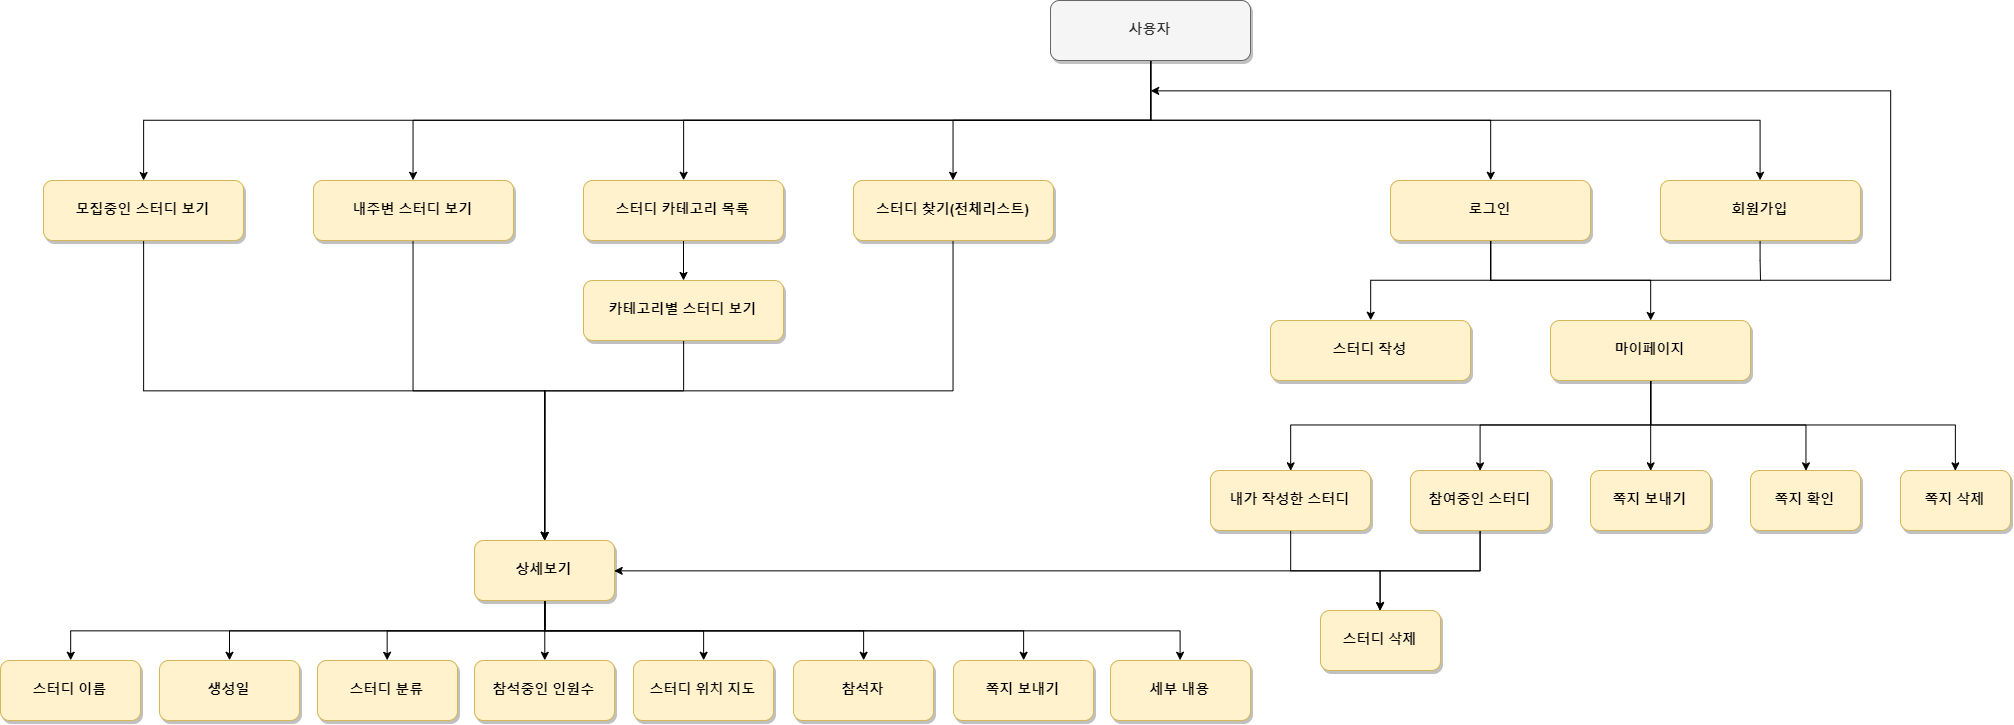

The diagram above was exported from draw.io. Its source (the exported page's mxGraphModel, read from the mxfile embedded in the PNG):
<mxGraphModel dx="1221" dy="682" grid="1" gridSize="10" guides="1" tooltips="1" connect="1" arrows="1" fold="1" page="1" pageScale="1" pageWidth="827" pageHeight="1169" math="0" shadow="0">
  <root>
    <mxCell id="0" />
    <mxCell id="1" parent="0" />
    <mxCell id="44UI4_Ep2PEo1-uQwU_q-49" style="edgeStyle=orthogonalEdgeStyle;rounded=0;orthogonalLoop=1;jettySize=auto;html=1;exitX=0.5;exitY=1;exitDx=0;exitDy=0;" edge="1" parent="1" source="44UI4_Ep2PEo1-uQwU_q-6" target="44UI4_Ep2PEo1-uQwU_q-8">
      <mxGeometry relative="1" as="geometry" />
    </mxCell>
    <mxCell id="44UI4_Ep2PEo1-uQwU_q-50" style="edgeStyle=orthogonalEdgeStyle;rounded=0;orthogonalLoop=1;jettySize=auto;html=1;exitX=0.5;exitY=1;exitDx=0;exitDy=0;entryX=0.5;entryY=0;entryDx=0;entryDy=0;" edge="1" parent="1" source="44UI4_Ep2PEo1-uQwU_q-6" target="44UI4_Ep2PEo1-uQwU_q-16">
      <mxGeometry relative="1" as="geometry" />
    </mxCell>
    <mxCell id="44UI4_Ep2PEo1-uQwU_q-51" style="edgeStyle=orthogonalEdgeStyle;rounded=0;orthogonalLoop=1;jettySize=auto;html=1;exitX=0.5;exitY=1;exitDx=0;exitDy=0;entryX=0.5;entryY=0;entryDx=0;entryDy=0;" edge="1" parent="1" source="44UI4_Ep2PEo1-uQwU_q-6" target="44UI4_Ep2PEo1-uQwU_q-14">
      <mxGeometry relative="1" as="geometry" />
    </mxCell>
    <mxCell id="44UI4_Ep2PEo1-uQwU_q-52" style="edgeStyle=orthogonalEdgeStyle;rounded=0;orthogonalLoop=1;jettySize=auto;html=1;exitX=0.5;exitY=1;exitDx=0;exitDy=0;entryX=0.5;entryY=0;entryDx=0;entryDy=0;" edge="1" parent="1" source="44UI4_Ep2PEo1-uQwU_q-6" target="44UI4_Ep2PEo1-uQwU_q-48">
      <mxGeometry relative="1" as="geometry" />
    </mxCell>
    <mxCell id="44UI4_Ep2PEo1-uQwU_q-73" style="edgeStyle=orthogonalEdgeStyle;rounded=0;jumpSize=6;orthogonalLoop=1;jettySize=auto;html=1;exitX=0.5;exitY=1;exitDx=0;exitDy=0;entryX=0.5;entryY=0;entryDx=0;entryDy=0;endArrow=classic;endFill=1;" edge="1" parent="1" source="44UI4_Ep2PEo1-uQwU_q-6" target="44UI4_Ep2PEo1-uQwU_q-12">
      <mxGeometry relative="1" as="geometry" />
    </mxCell>
    <mxCell id="44UI4_Ep2PEo1-uQwU_q-74" style="edgeStyle=orthogonalEdgeStyle;rounded=0;jumpSize=6;orthogonalLoop=1;jettySize=auto;html=1;exitX=0.5;exitY=1;exitDx=0;exitDy=0;entryX=0.5;entryY=0;entryDx=0;entryDy=0;endArrow=classic;endFill=1;" edge="1" parent="1" source="44UI4_Ep2PEo1-uQwU_q-6" target="44UI4_Ep2PEo1-uQwU_q-10">
      <mxGeometry relative="1" as="geometry" />
    </mxCell>
    <mxCell id="44UI4_Ep2PEo1-uQwU_q-6" value="사용자" style="rounded=1;shadow=1;fontStyle=1;fontSize=14;fillColor=#f5f5f5;strokeColor=#666666;fontColor=#333333;" vertex="1" parent="1">
      <mxGeometry x="1060" y="90" width="200" height="60" as="geometry" />
    </mxCell>
    <mxCell id="44UI4_Ep2PEo1-uQwU_q-85" style="edgeStyle=orthogonalEdgeStyle;rounded=0;jumpSize=6;orthogonalLoop=1;jettySize=auto;html=1;exitX=0.5;exitY=1;exitDx=0;exitDy=0;entryX=0.5;entryY=0;entryDx=0;entryDy=0;endArrow=classic;endFill=1;" edge="1" parent="1" source="44UI4_Ep2PEo1-uQwU_q-8" target="44UI4_Ep2PEo1-uQwU_q-62">
      <mxGeometry relative="1" as="geometry" />
    </mxCell>
    <mxCell id="44UI4_Ep2PEo1-uQwU_q-8" value="모집중인 스터디 보기" style="rounded=1;shadow=1;fontStyle=1;fontSize=14;fillColor=#fff2cc;strokeColor=#d6b656;" vertex="1" parent="1">
      <mxGeometry x="53" y="270" width="200" height="60" as="geometry" />
    </mxCell>
    <mxCell id="44UI4_Ep2PEo1-uQwU_q-76" style="edgeStyle=orthogonalEdgeStyle;rounded=0;jumpSize=6;orthogonalLoop=1;jettySize=auto;html=1;exitX=0.5;exitY=1;exitDx=0;exitDy=0;endArrow=none;endFill=0;" edge="1" parent="1" source="44UI4_Ep2PEo1-uQwU_q-10">
      <mxGeometry relative="1" as="geometry">
        <mxPoint x="1770" y="370" as="targetPoint" />
      </mxGeometry>
    </mxCell>
    <mxCell id="44UI4_Ep2PEo1-uQwU_q-10" value="회원가입" style="rounded=1;shadow=1;fontStyle=1;fontSize=14;fillColor=#fff2cc;strokeColor=#d6b656;" vertex="1" parent="1">
      <mxGeometry x="1670" y="270" width="200" height="60" as="geometry" />
    </mxCell>
    <mxCell id="44UI4_Ep2PEo1-uQwU_q-75" style="edgeStyle=orthogonalEdgeStyle;rounded=0;jumpSize=6;orthogonalLoop=1;jettySize=auto;html=1;exitX=0.5;exitY=1;exitDx=0;exitDy=0;endArrow=classic;endFill=1;" edge="1" parent="1" source="44UI4_Ep2PEo1-uQwU_q-12">
      <mxGeometry relative="1" as="geometry">
        <mxPoint x="1160" y="180" as="targetPoint" />
        <Array as="points">
          <mxPoint x="1500" y="370" />
          <mxPoint x="1900" y="370" />
          <mxPoint x="1900" y="180" />
        </Array>
      </mxGeometry>
    </mxCell>
    <mxCell id="44UI4_Ep2PEo1-uQwU_q-98" value="" style="edgeStyle=orthogonalEdgeStyle;rounded=0;jumpSize=6;orthogonalLoop=1;jettySize=auto;html=1;endArrow=classic;endFill=1;" edge="1" parent="1" source="44UI4_Ep2PEo1-uQwU_q-12" target="44UI4_Ep2PEo1-uQwU_q-97">
      <mxGeometry relative="1" as="geometry" />
    </mxCell>
    <mxCell id="44UI4_Ep2PEo1-uQwU_q-103" style="edgeStyle=orthogonalEdgeStyle;rounded=0;jumpSize=6;orthogonalLoop=1;jettySize=auto;html=1;exitX=0.5;exitY=1;exitDx=0;exitDy=0;entryX=0.5;entryY=0;entryDx=0;entryDy=0;endArrow=classic;endFill=1;" edge="1" parent="1" source="44UI4_Ep2PEo1-uQwU_q-12" target="44UI4_Ep2PEo1-uQwU_q-70">
      <mxGeometry relative="1" as="geometry" />
    </mxCell>
    <mxCell id="44UI4_Ep2PEo1-uQwU_q-12" value="로그인" style="rounded=1;shadow=1;fontStyle=1;fontSize=14;fillColor=#fff2cc;strokeColor=#d6b656;" vertex="1" parent="1">
      <mxGeometry x="1400" y="270" width="200" height="60" as="geometry" />
    </mxCell>
    <mxCell id="44UI4_Ep2PEo1-uQwU_q-104" style="edgeStyle=orthogonalEdgeStyle;rounded=0;jumpSize=6;orthogonalLoop=1;jettySize=auto;html=1;exitX=0.5;exitY=1;exitDx=0;exitDy=0;entryX=0.5;entryY=0;entryDx=0;entryDy=0;endArrow=classic;endFill=1;" edge="1" parent="1" source="44UI4_Ep2PEo1-uQwU_q-97" target="44UI4_Ep2PEo1-uQwU_q-101">
      <mxGeometry relative="1" as="geometry" />
    </mxCell>
    <mxCell id="44UI4_Ep2PEo1-uQwU_q-110" style="edgeStyle=orthogonalEdgeStyle;rounded=0;jumpSize=6;orthogonalLoop=1;jettySize=auto;html=1;exitX=0.5;exitY=1;exitDx=0;exitDy=0;entryX=0.5;entryY=0;entryDx=0;entryDy=0;endArrow=classic;endFill=1;" edge="1" parent="1" source="44UI4_Ep2PEo1-uQwU_q-97" target="44UI4_Ep2PEo1-uQwU_q-105">
      <mxGeometry relative="1" as="geometry" />
    </mxCell>
    <mxCell id="44UI4_Ep2PEo1-uQwU_q-111" style="edgeStyle=orthogonalEdgeStyle;rounded=0;jumpSize=6;orthogonalLoop=1;jettySize=auto;html=1;exitX=0.5;exitY=1;exitDx=0;exitDy=0;entryX=0.5;entryY=0;entryDx=0;entryDy=0;endArrow=classic;endFill=1;" edge="1" parent="1" source="44UI4_Ep2PEo1-uQwU_q-97" target="44UI4_Ep2PEo1-uQwU_q-99">
      <mxGeometry relative="1" as="geometry" />
    </mxCell>
    <mxCell id="44UI4_Ep2PEo1-uQwU_q-113" style="edgeStyle=orthogonalEdgeStyle;rounded=0;jumpSize=6;orthogonalLoop=1;jettySize=auto;html=1;exitX=0.5;exitY=1;exitDx=0;exitDy=0;entryX=0.5;entryY=0;entryDx=0;entryDy=0;endArrow=classic;endFill=1;" edge="1" parent="1" source="44UI4_Ep2PEo1-uQwU_q-97" target="44UI4_Ep2PEo1-uQwU_q-112">
      <mxGeometry relative="1" as="geometry" />
    </mxCell>
    <mxCell id="44UI4_Ep2PEo1-uQwU_q-115" style="edgeStyle=orthogonalEdgeStyle;rounded=0;jumpSize=6;orthogonalLoop=1;jettySize=auto;html=1;exitX=0.5;exitY=1;exitDx=0;exitDy=0;entryX=0.5;entryY=0;entryDx=0;entryDy=0;endArrow=classic;endFill=1;" edge="1" parent="1" source="44UI4_Ep2PEo1-uQwU_q-97" target="44UI4_Ep2PEo1-uQwU_q-114">
      <mxGeometry relative="1" as="geometry" />
    </mxCell>
    <mxCell id="44UI4_Ep2PEo1-uQwU_q-97" value="마이페이지" style="rounded=1;shadow=1;fontStyle=1;fontSize=14;fillColor=#fff2cc;strokeColor=#d6b656;" vertex="1" parent="1">
      <mxGeometry x="1560" y="410" width="200" height="60" as="geometry" />
    </mxCell>
    <mxCell id="44UI4_Ep2PEo1-uQwU_q-99" value="쪽지 확인" style="rounded=1;shadow=1;fontStyle=1;fontSize=14;fillColor=#fff2cc;strokeColor=#d6b656;" vertex="1" parent="1">
      <mxGeometry x="1760" y="560" width="110" height="60" as="geometry" />
    </mxCell>
    <mxCell id="44UI4_Ep2PEo1-uQwU_q-101" value="쪽지 보내기" style="rounded=1;shadow=1;fontStyle=1;fontSize=14;fillColor=#fff2cc;strokeColor=#d6b656;" vertex="1" parent="1">
      <mxGeometry x="1600" y="560" width="120" height="60" as="geometry" />
    </mxCell>
    <mxCell id="44UI4_Ep2PEo1-uQwU_q-61" value="" style="edgeStyle=orthogonalEdgeStyle;rounded=0;jumpSize=6;orthogonalLoop=1;jettySize=auto;html=1;endArrow=classic;endFill=1;" edge="1" parent="1" source="44UI4_Ep2PEo1-uQwU_q-14" target="44UI4_Ep2PEo1-uQwU_q-60">
      <mxGeometry relative="1" as="geometry" />
    </mxCell>
    <mxCell id="44UI4_Ep2PEo1-uQwU_q-14" value="스터디 카테고리 목록" style="rounded=1;shadow=1;fontStyle=1;fontSize=14;fillColor=#fff2cc;strokeColor=#d6b656;" vertex="1" parent="1">
      <mxGeometry x="593" y="270" width="200" height="60" as="geometry" />
    </mxCell>
    <mxCell id="44UI4_Ep2PEo1-uQwU_q-121" style="edgeStyle=orthogonalEdgeStyle;rounded=0;jumpSize=6;orthogonalLoop=1;jettySize=auto;html=1;exitX=0.5;exitY=1;exitDx=0;exitDy=0;entryX=0.5;entryY=0;entryDx=0;entryDy=0;endArrow=classic;endFill=1;" edge="1" parent="1" source="44UI4_Ep2PEo1-uQwU_q-60" target="44UI4_Ep2PEo1-uQwU_q-62">
      <mxGeometry relative="1" as="geometry">
        <Array as="points">
          <mxPoint x="693" y="480" />
          <mxPoint x="554" y="480" />
        </Array>
      </mxGeometry>
    </mxCell>
    <mxCell id="44UI4_Ep2PEo1-uQwU_q-60" value="카테고리별 스터디 보기" style="rounded=1;shadow=1;fontStyle=1;fontSize=14;fillColor=#fff2cc;strokeColor=#d6b656;" vertex="1" parent="1">
      <mxGeometry x="593" y="370" width="200" height="60" as="geometry" />
    </mxCell>
    <mxCell id="44UI4_Ep2PEo1-uQwU_q-63" style="edgeStyle=orthogonalEdgeStyle;rounded=0;jumpSize=6;orthogonalLoop=1;jettySize=auto;html=1;exitX=0.5;exitY=1;exitDx=0;exitDy=0;entryX=0.5;entryY=0;entryDx=0;entryDy=0;endArrow=classic;endFill=1;" edge="1" parent="1" source="44UI4_Ep2PEo1-uQwU_q-16" target="44UI4_Ep2PEo1-uQwU_q-62">
      <mxGeometry relative="1" as="geometry" />
    </mxCell>
    <mxCell id="44UI4_Ep2PEo1-uQwU_q-16" value="내주변 스터디 보기" style="rounded=1;shadow=1;fontStyle=1;fontSize=14;fillColor=#fff2cc;strokeColor=#d6b656;" vertex="1" parent="1">
      <mxGeometry x="323" y="270" width="200" height="60" as="geometry" />
    </mxCell>
    <mxCell id="44UI4_Ep2PEo1-uQwU_q-116" style="edgeStyle=orthogonalEdgeStyle;rounded=0;jumpSize=6;orthogonalLoop=1;jettySize=auto;html=1;exitX=0.5;exitY=1;exitDx=0;exitDy=0;endArrow=classic;endFill=1;" edge="1" parent="1" source="44UI4_Ep2PEo1-uQwU_q-48">
      <mxGeometry relative="1" as="geometry">
        <mxPoint x="554" y="630" as="targetPoint" />
      </mxGeometry>
    </mxCell>
    <mxCell id="44UI4_Ep2PEo1-uQwU_q-48" value="스터디 찾기(전체리스트)" style="rounded=1;shadow=1;fontStyle=1;fontSize=14;fillColor=#fff2cc;strokeColor=#d6b656;" vertex="1" parent="1">
      <mxGeometry x="863" y="270" width="200" height="60" as="geometry" />
    </mxCell>
    <mxCell id="44UI4_Ep2PEo1-uQwU_q-86" style="edgeStyle=orthogonalEdgeStyle;rounded=0;jumpSize=6;orthogonalLoop=1;jettySize=auto;html=1;exitX=0.5;exitY=1;exitDx=0;exitDy=0;entryX=0.5;entryY=0;entryDx=0;entryDy=0;endArrow=classic;endFill=1;" edge="1" parent="1" source="44UI4_Ep2PEo1-uQwU_q-62" target="44UI4_Ep2PEo1-uQwU_q-77">
      <mxGeometry relative="1" as="geometry" />
    </mxCell>
    <mxCell id="44UI4_Ep2PEo1-uQwU_q-87" style="edgeStyle=orthogonalEdgeStyle;rounded=0;jumpSize=6;orthogonalLoop=1;jettySize=auto;html=1;exitX=0.5;exitY=1;exitDx=0;exitDy=0;entryX=0.5;entryY=0;entryDx=0;entryDy=0;endArrow=classic;endFill=1;" edge="1" parent="1" source="44UI4_Ep2PEo1-uQwU_q-62" target="44UI4_Ep2PEo1-uQwU_q-79">
      <mxGeometry relative="1" as="geometry" />
    </mxCell>
    <mxCell id="44UI4_Ep2PEo1-uQwU_q-88" style="edgeStyle=orthogonalEdgeStyle;rounded=0;jumpSize=6;orthogonalLoop=1;jettySize=auto;html=1;exitX=0.5;exitY=1;exitDx=0;exitDy=0;entryX=0.5;entryY=0;entryDx=0;entryDy=0;endArrow=classic;endFill=1;" edge="1" parent="1" source="44UI4_Ep2PEo1-uQwU_q-62" target="44UI4_Ep2PEo1-uQwU_q-80">
      <mxGeometry relative="1" as="geometry" />
    </mxCell>
    <mxCell id="44UI4_Ep2PEo1-uQwU_q-89" style="edgeStyle=orthogonalEdgeStyle;rounded=0;jumpSize=6;orthogonalLoop=1;jettySize=auto;html=1;exitX=0.5;exitY=1;exitDx=0;exitDy=0;entryX=0.5;entryY=0;entryDx=0;entryDy=0;endArrow=classic;endFill=1;" edge="1" parent="1" source="44UI4_Ep2PEo1-uQwU_q-62" target="44UI4_Ep2PEo1-uQwU_q-81">
      <mxGeometry relative="1" as="geometry" />
    </mxCell>
    <mxCell id="44UI4_Ep2PEo1-uQwU_q-90" style="edgeStyle=orthogonalEdgeStyle;rounded=0;jumpSize=6;orthogonalLoop=1;jettySize=auto;html=1;exitX=0.5;exitY=1;exitDx=0;exitDy=0;entryX=0.5;entryY=0;entryDx=0;entryDy=0;endArrow=classic;endFill=1;" edge="1" parent="1" source="44UI4_Ep2PEo1-uQwU_q-62" target="44UI4_Ep2PEo1-uQwU_q-82">
      <mxGeometry relative="1" as="geometry" />
    </mxCell>
    <mxCell id="44UI4_Ep2PEo1-uQwU_q-91" style="edgeStyle=orthogonalEdgeStyle;rounded=0;jumpSize=6;orthogonalLoop=1;jettySize=auto;html=1;exitX=0.5;exitY=1;exitDx=0;exitDy=0;entryX=0.5;entryY=0;entryDx=0;entryDy=0;endArrow=classic;endFill=1;" edge="1" parent="1" source="44UI4_Ep2PEo1-uQwU_q-62" target="44UI4_Ep2PEo1-uQwU_q-83">
      <mxGeometry relative="1" as="geometry" />
    </mxCell>
    <mxCell id="44UI4_Ep2PEo1-uQwU_q-92" style="edgeStyle=orthogonalEdgeStyle;rounded=0;jumpSize=6;orthogonalLoop=1;jettySize=auto;html=1;exitX=0.5;exitY=1;exitDx=0;exitDy=0;entryX=0.5;entryY=0;entryDx=0;entryDy=0;endArrow=classic;endFill=1;" edge="1" parent="1" source="44UI4_Ep2PEo1-uQwU_q-62" target="44UI4_Ep2PEo1-uQwU_q-84">
      <mxGeometry relative="1" as="geometry" />
    </mxCell>
    <mxCell id="44UI4_Ep2PEo1-uQwU_q-94" style="edgeStyle=orthogonalEdgeStyle;rounded=0;jumpSize=6;orthogonalLoop=1;jettySize=auto;html=1;exitX=0.5;exitY=1;exitDx=0;exitDy=0;entryX=0.5;entryY=0;entryDx=0;entryDy=0;endArrow=classic;endFill=1;" edge="1" parent="1" source="44UI4_Ep2PEo1-uQwU_q-62" target="44UI4_Ep2PEo1-uQwU_q-93">
      <mxGeometry relative="1" as="geometry" />
    </mxCell>
    <mxCell id="44UI4_Ep2PEo1-uQwU_q-62" value="상세보기" style="rounded=1;shadow=1;fontStyle=1;fontSize=14;fillColor=#fff2cc;strokeColor=#d6b656;" vertex="1" parent="1">
      <mxGeometry x="484" y="630" width="140" height="60" as="geometry" />
    </mxCell>
    <mxCell id="44UI4_Ep2PEo1-uQwU_q-77" value="스터디 이름" style="rounded=1;shadow=1;fontStyle=1;fontSize=14;fillColor=#fff2cc;strokeColor=#d6b656;" vertex="1" parent="1">
      <mxGeometry x="10" y="750" width="140" height="60" as="geometry" />
    </mxCell>
    <mxCell id="44UI4_Ep2PEo1-uQwU_q-70" value="스터디 작성" style="rounded=1;shadow=1;fontStyle=1;fontSize=14;fillColor=#fff2cc;strokeColor=#d6b656;" vertex="1" parent="1">
      <mxGeometry x="1280" y="410" width="200" height="60" as="geometry" />
    </mxCell>
    <mxCell id="44UI4_Ep2PEo1-uQwU_q-79" value="생성일" style="rounded=1;shadow=1;fontStyle=1;fontSize=14;fillColor=#fff2cc;strokeColor=#d6b656;" vertex="1" parent="1">
      <mxGeometry x="169" y="750" width="140" height="60" as="geometry" />
    </mxCell>
    <mxCell id="44UI4_Ep2PEo1-uQwU_q-80" value="스터디 분류" style="rounded=1;shadow=1;fontStyle=1;fontSize=14;fillColor=#fff2cc;strokeColor=#d6b656;" vertex="1" parent="1">
      <mxGeometry x="327" y="750" width="140" height="60" as="geometry" />
    </mxCell>
    <mxCell id="44UI4_Ep2PEo1-uQwU_q-81" value="참석중인 인원수" style="rounded=1;shadow=1;fontStyle=1;fontSize=14;fillColor=#fff2cc;strokeColor=#d6b656;" vertex="1" parent="1">
      <mxGeometry x="484" y="750" width="140" height="60" as="geometry" />
    </mxCell>
    <mxCell id="44UI4_Ep2PEo1-uQwU_q-82" value="스터디 위치 지도" style="rounded=1;shadow=1;fontStyle=1;fontSize=14;fillColor=#fff2cc;strokeColor=#d6b656;" vertex="1" parent="1">
      <mxGeometry x="643" y="750" width="140" height="60" as="geometry" />
    </mxCell>
    <mxCell id="44UI4_Ep2PEo1-uQwU_q-83" value="참석자" style="rounded=1;shadow=1;fontStyle=1;fontSize=14;fillColor=#fff2cc;strokeColor=#d6b656;" vertex="1" parent="1">
      <mxGeometry x="803" y="750" width="140" height="60" as="geometry" />
    </mxCell>
    <mxCell id="44UI4_Ep2PEo1-uQwU_q-84" value="쪽지 보내기" style="rounded=1;shadow=1;fontStyle=1;fontSize=14;fillColor=#fff2cc;strokeColor=#d6b656;" vertex="1" parent="1">
      <mxGeometry x="963" y="750" width="140" height="60" as="geometry" />
    </mxCell>
    <mxCell id="44UI4_Ep2PEo1-uQwU_q-93" value="세부 내용" style="rounded=1;shadow=1;fontStyle=1;fontSize=14;fillColor=#fff2cc;strokeColor=#d6b656;" vertex="1" parent="1">
      <mxGeometry x="1120" y="750" width="140" height="60" as="geometry" />
    </mxCell>
    <mxCell id="44UI4_Ep2PEo1-uQwU_q-107" value="" style="edgeStyle=orthogonalEdgeStyle;rounded=0;jumpSize=6;orthogonalLoop=1;jettySize=auto;html=1;endArrow=classic;endFill=1;" edge="1" parent="1" source="44UI4_Ep2PEo1-uQwU_q-105" target="44UI4_Ep2PEo1-uQwU_q-106">
      <mxGeometry relative="1" as="geometry" />
    </mxCell>
    <mxCell id="44UI4_Ep2PEo1-uQwU_q-108" style="edgeStyle=orthogonalEdgeStyle;rounded=0;jumpSize=6;orthogonalLoop=1;jettySize=auto;html=1;exitX=0.5;exitY=1;exitDx=0;exitDy=0;entryX=1;entryY=0.5;entryDx=0;entryDy=0;endArrow=classic;endFill=1;" edge="1" parent="1" source="44UI4_Ep2PEo1-uQwU_q-105" target="44UI4_Ep2PEo1-uQwU_q-62">
      <mxGeometry relative="1" as="geometry">
        <Array as="points">
          <mxPoint x="1490" y="660" />
          <mxPoint x="623" y="660" />
        </Array>
      </mxGeometry>
    </mxCell>
    <mxCell id="44UI4_Ep2PEo1-uQwU_q-105" value="참여중인 스터디" style="rounded=1;shadow=1;fontStyle=1;fontSize=14;fillColor=#fff2cc;strokeColor=#d6b656;" vertex="1" parent="1">
      <mxGeometry x="1420" y="560" width="140" height="60" as="geometry" />
    </mxCell>
    <mxCell id="44UI4_Ep2PEo1-uQwU_q-106" value="스터디 삭제" style="rounded=1;shadow=1;fontStyle=1;fontSize=14;fillColor=#fff2cc;strokeColor=#d6b656;" vertex="1" parent="1">
      <mxGeometry x="1330" y="700" width="120" height="60" as="geometry" />
    </mxCell>
    <mxCell id="44UI4_Ep2PEo1-uQwU_q-112" value="쪽지 삭제" style="rounded=1;shadow=1;fontStyle=1;fontSize=14;fillColor=#fff2cc;strokeColor=#d6b656;" vertex="1" parent="1">
      <mxGeometry x="1910" y="560" width="110" height="60" as="geometry" />
    </mxCell>
    <mxCell id="44UI4_Ep2PEo1-uQwU_q-117" style="edgeStyle=orthogonalEdgeStyle;rounded=0;jumpSize=6;orthogonalLoop=1;jettySize=auto;html=1;exitX=0.5;exitY=1;exitDx=0;exitDy=0;entryX=0.5;entryY=0;entryDx=0;entryDy=0;endArrow=classic;endFill=1;" edge="1" parent="1" source="44UI4_Ep2PEo1-uQwU_q-114" target="44UI4_Ep2PEo1-uQwU_q-106">
      <mxGeometry relative="1" as="geometry" />
    </mxCell>
    <mxCell id="44UI4_Ep2PEo1-uQwU_q-114" value="내가 작성한 스터디" style="rounded=1;shadow=1;fontStyle=1;fontSize=14;fillColor=#fff2cc;strokeColor=#d6b656;" vertex="1" parent="1">
      <mxGeometry x="1220" y="560" width="160" height="60" as="geometry" />
    </mxCell>
  </root>
</mxGraphModel>